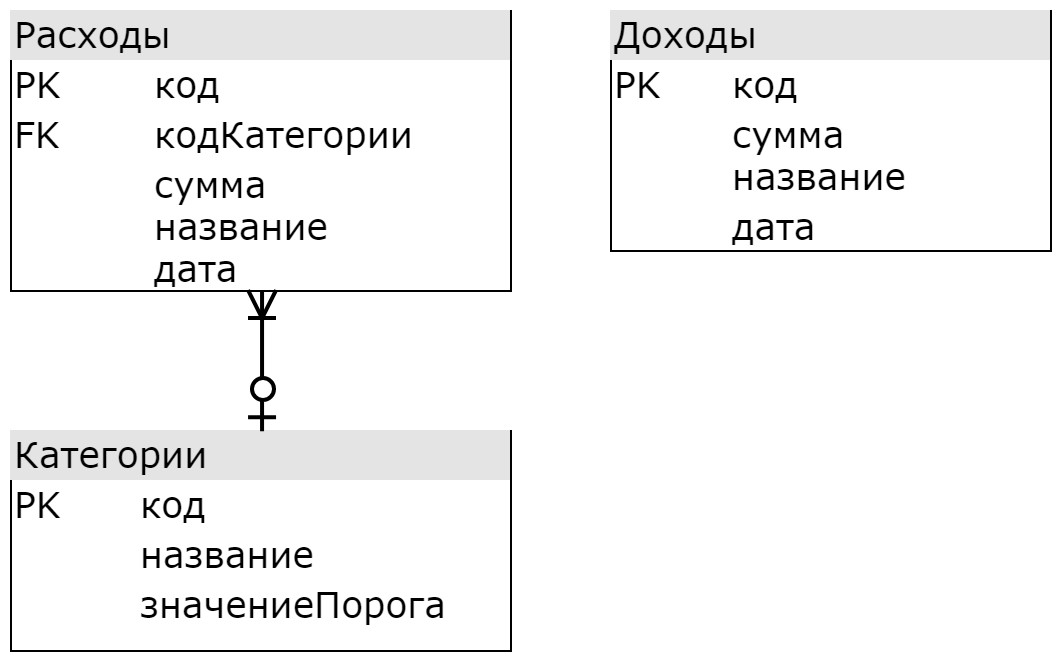

The diagram above was exported from draw.io. Its source (the exported page's mxGraphModel, read from the mxfile embedded in the PNG):
<mxGraphModel dx="988" dy="1324" grid="1" gridSize="10" guides="1" tooltips="1" connect="1" arrows="1" fold="1" page="1" pageScale="1" pageWidth="1100" pageHeight="850" background="#ffffff" math="0" shadow="0">
  <root>
    <mxCell id="0" />
    <mxCell id="1" parent="0" />
    <mxCell id="js4tIPUn7rarIPgAlSwf-2" value="&lt;div style=&quot;box-sizing: border-box ; width: 100% ; background: rgb(228 , 228 , 228) ; padding: 2px ; font-size: 18px&quot;&gt;Расходы&lt;/div&gt;&lt;table style=&quot;width: 100% ; font-size: 18px&quot; cellpadding=&quot;2&quot; cellspacing=&quot;0&quot;&gt;&lt;tbody&gt;&lt;tr&gt;&lt;td&gt;&lt;font style=&quot;font-size: 18px&quot;&gt;PK&lt;/font&gt;&lt;/td&gt;&lt;td&gt;код&lt;/td&gt;&lt;/tr&gt;&lt;tr&gt;&lt;td&gt;&lt;font style=&quot;font-size: 18px&quot;&gt;FK&amp;nbsp; &amp;nbsp;&amp;nbsp;&lt;/font&gt;&lt;/td&gt;&lt;td&gt;&lt;font style=&quot;font-size: 18px&quot;&gt;кодКатегории&lt;/font&gt;&lt;/td&gt;&lt;/tr&gt;&lt;tr&gt;&lt;td&gt;&lt;/td&gt;&lt;td&gt;сумма&lt;br&gt;название&lt;br&gt;дата&lt;br&gt;&lt;br&gt;&lt;/td&gt;&lt;/tr&gt;&lt;/tbody&gt;&lt;/table&gt;" style="verticalAlign=top;align=left;overflow=fill;html=1;rounded=0;shadow=0;comic=0;labelBackgroundColor=none;strokeColor=#000000;strokeWidth=1;fillColor=#ffffff;fontFamily=Verdana;fontSize=12;fontColor=#000000;" vertex="1" parent="1">
      <mxGeometry x="170" y="-440" width="250" height="140" as="geometry" />
    </mxCell>
    <mxCell id="js4tIPUn7rarIPgAlSwf-3" value="&lt;div style=&quot;box-sizing: border-box ; width: 100% ; background: rgb(228 , 228 , 228) ; padding: 2px ; font-size: 18px&quot;&gt;Доходы&lt;/div&gt;&lt;table style=&quot;width: 100% ; font-size: 18px&quot; cellpadding=&quot;2&quot; cellspacing=&quot;0&quot;&gt;&lt;tbody&gt;&lt;tr&gt;&lt;td&gt;&lt;font style=&quot;font-size: 18px&quot;&gt;PK&amp;nbsp;&lt;/font&gt;&lt;/td&gt;&lt;td&gt;код&lt;/td&gt;&lt;/tr&gt;&lt;tr&gt;&lt;td&gt;&lt;br&gt;&lt;/td&gt;&lt;td&gt;сумма&lt;br&gt;название&lt;/td&gt;&lt;/tr&gt;&lt;tr&gt;&lt;td&gt;&lt;/td&gt;&lt;td&gt;дата&lt;/td&gt;&lt;/tr&gt;&lt;/tbody&gt;&lt;/table&gt;" style="verticalAlign=top;align=left;overflow=fill;html=1;rounded=0;shadow=0;comic=0;labelBackgroundColor=none;strokeColor=#000000;strokeWidth=1;fillColor=#ffffff;fontFamily=Verdana;fontSize=12;fontColor=#000000;" vertex="1" parent="1">
      <mxGeometry x="470" y="-440" width="220" height="120" as="geometry" />
    </mxCell>
    <mxCell id="js4tIPUn7rarIPgAlSwf-4" value="&lt;div style=&quot;box-sizing: border-box ; width: 100% ; background: rgb(228 , 228 , 228) ; padding: 2px ; font-size: 18px&quot;&gt;&lt;font style=&quot;font-size: 18px&quot;&gt;Категории&lt;/font&gt;&lt;/div&gt;&lt;table style=&quot;width: 100% ; font-size: 18px&quot; cellpadding=&quot;2&quot; cellspacing=&quot;0&quot;&gt;&lt;tbody&gt;&lt;tr&gt;&lt;td&gt;&lt;font style=&quot;font-size: 18px&quot;&gt;PK&amp;nbsp; &amp;nbsp;&amp;nbsp;&lt;/font&gt;&lt;/td&gt;&lt;td&gt;код&lt;/td&gt;&lt;/tr&gt;&lt;tr&gt;&lt;td&gt;&lt;br&gt;&lt;/td&gt;&lt;td&gt;название&lt;/td&gt;&lt;/tr&gt;&lt;tr&gt;&lt;td&gt;&lt;/td&gt;&lt;td&gt;&lt;font style=&quot;font-size: 18px&quot;&gt;значениеПорога&lt;/font&gt;&lt;/td&gt;&lt;/tr&gt;&lt;/tbody&gt;&lt;/table&gt;" style="verticalAlign=top;align=left;overflow=fill;html=1;rounded=0;shadow=0;comic=0;labelBackgroundColor=none;strokeColor=#000000;strokeWidth=1;fillColor=#ffffff;fontFamily=Verdana;fontSize=12;fontColor=#000000;" vertex="1" parent="1">
      <mxGeometry x="170" y="-230" width="250" height="110" as="geometry" />
    </mxCell>
    <mxCell id="js4tIPUn7rarIPgAlSwf-5" value="" style="edgeStyle=orthogonalEdgeStyle;html=1;endArrow=ERoneToMany;startArrow=ERzeroToOne;labelBackgroundColor=none;fontFamily=Verdana;fontSize=12;align=left;entryX=0.5;entryY=1;entryDx=0;entryDy=0;strokeWidth=2;endSize=11;startSize=11;exitX=0.5;exitY=0;exitDx=0;exitDy=0;startFill=1;" edge="1" parent="1" source="js4tIPUn7rarIPgAlSwf-4" target="js4tIPUn7rarIPgAlSwf-2">
      <mxGeometry width="100" height="100" relative="1" as="geometry">
        <mxPoint x="410" y="-280" as="sourcePoint" />
        <mxPoint x="280.05555555555554" y="-239.8888888888889" as="targetPoint" />
        <Array as="points" />
      </mxGeometry>
    </mxCell>
  </root>
</mxGraphModel>